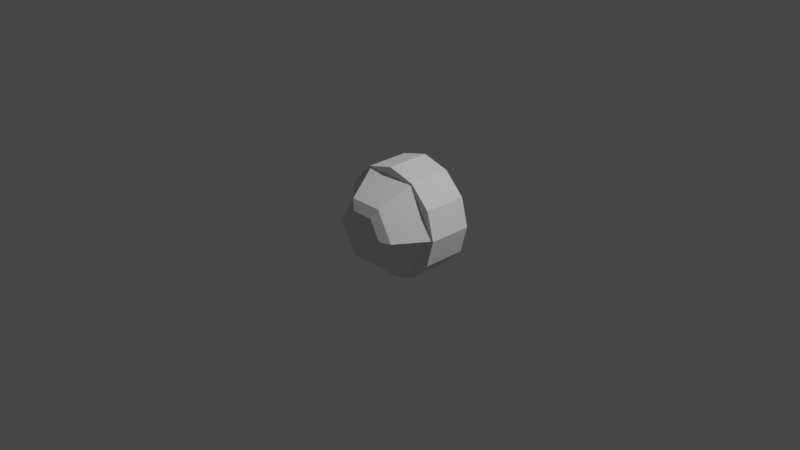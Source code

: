 # Source: CUP_INTERIOR.blend  (saved by Blender 3.1.7; exported with 4.5.12 LTS)
import bpy
from mathutils import Matrix  # noqa: F401  (used for matrix-valued properties, if any)

bpy.ops.wm.read_factory_settings(use_empty=True)
scene = bpy.context.scene
scene.name = 'Scene'

# ---- collections
col_collection = bpy.data.collections.new('Collection'); scene.collection.children.link(col_collection)

# ---- world
world_world = bpy.data.worlds.new('World'); scene.world = world_world
world_world.use_nodes = True; world_world.node_tree.nodes.clear()
_N = world_world.node_tree.nodes; _L = world_world.node_tree.links
n0 = _N.new('ShaderNodeOutputWorld'); n0.name = 'World Output'; n0.location = (300, 300)
n1 = _N.new('ShaderNodeBackground'); n1.name = 'Background'; n1.location = (10, 300)
n1.inputs[0].default_value = (0.05088, 0.05088, 0.05088, 1.0)
_L.new(n1.outputs[0], n0.inputs[0])
n0.is_active_output = True
world_world.color = (0.05088, 0.05088, 0.05088)
world_world.use_sun_shadow = False
world_world.sun_shadow_jitter_overblur = 0.0

# ---- cameras
cam_camera = bpy.data.cameras.new('Camera')
cam_camera.clip_end = 100.0
cam_camera.ortho_scale = 7.314

# ---- lights
light_light = bpy.data.lights.new('Light', 'POINT')
light_light.transmission_factor = 0.0
light_light.energy = 1000.0
light_light.shadow_soft_size = 0.1
light_light.shadow_maximum_resolution = 0.006
light_light.use_absolute_resolution = True

# ---- meshes
me_cylinder = bpy.data.meshes.new('Cylinder')
me_cylinder.from_pydata([(0.2859, 0.3609, 0.3151), (0.2922, -0.1167, 0.5062), (0.181, -0.4496, 0.3135), (0.5845, -0.1167, -6.21e-08), (0.2859, 0.3609, -0.3151), (-0.181, -0.4496, 0.3135), (0.2922, -0.1167, -0.5062), (-0.362, -0.4496, -2.572e-08), (-0.2859, 0.3609, -0.3151), (-0.2922, -0.1167, -0.5062), (-0.181, -0.4496, -0.3135), (-0.5845, -0.1167, 5.767e-09), (-0.2859, 0.3609, 0.3151), (0.362, -0.4496, -6.775e-08), (-0.2922, -0.1167, 0.5062), (0.181, -0.4496, -0.3135), (0.3023, -0.1167, 0.5236), (-1.08e-08, -0.1167, 0.6046), (0.5236, -0.1167, 0.3023), (0.6046, -0.1167, -6.913e-08), (0.5236, -0.1167, -0.3023), (0.3023, -0.1167, -0.5236), (-6.366e-08, -0.1167, -0.6046), (-0.3023, -0.1167, -0.5236), (-0.5236, -0.1167, -0.3023), (-0.6046, -0.1167, 2.946e-09), (-0.5236, -0.1167, 0.3023), (-0.3023, -0.1167, 0.5236), (0.2422, -0.4979, -6.86e-08), (0.1211, -0.4979, 0.2098), (-0.1211, -0.4979, 0.2098), (-0.2422, -0.4979, -4.047e-08), (-0.1211, -0.4979, -0.2098), (0.1211, -0.4979, -0.2098), (-1.08e-08, 0.3609, 0.6046), (0.3023, 0.3609, 0.5236), (0.5236, 0.3609, 0.3023), (0.6046, 0.3609, 2.946e-09), (0.5236, 0.3609, -0.3023), (0.3023, 0.3609, -0.5236), (-6.366e-08, 0.3609, -0.6046), (-0.3023, 0.3609, -0.5236), (-0.5236, 0.3609, -0.3023), (-0.6046, 0.3609, 7.502e-08), (-0.5236, 0.3609, 0.3023), (-0.3023, 0.3609, 0.5236)], [], [(34, 35, 16, 17), (35, 36, 18, 16), (36, 37, 19, 18), (37, 38, 20, 19), (38, 39, 21, 20), (39, 40, 22, 21), (40, 41, 23, 22), (41, 42, 24, 23), (42, 43, 25, 24), (43, 44, 26, 25), (14, 5, 7, 11), (44, 45, 27, 26), (45, 34, 17, 27), (1, 17, 16), (1, 16, 18, 3), (3, 18, 19), (3, 19, 20, 6), (6, 20, 21), (6, 21, 22, 9), (9, 22, 23), (9, 23, 24, 11), (11, 24, 25), (11, 25, 26, 14), (14, 26, 27), (14, 27, 17, 1), (5, 30, 31, 7), (11, 7, 10, 9), (9, 10, 15, 6), (3, 13, 2, 1), (6, 15, 13, 3), (1, 2, 5, 14), (29, 28, 33, 32, 31, 30), (2, 29, 30, 5), (13, 28, 29, 2), (10, 32, 33, 15), (15, 33, 28, 13), (7, 31, 32, 10), (0, 35, 34), (0, 36, 35), (0, 4, 37, 36), (4, 38, 37), (4, 39, 38), (4, 8, 40, 39), (8, 41, 40), (8, 42, 41), (8, 12, 43, 42), (12, 44, 43), (12, 45, 44), (12, 0, 34, 45)])
_uv = me_cylinder.uv_layers.new(name='UVMap')
_uv.uv.foreach_set('vector', [1.0, 0.5, 0.9167, 0.5, 0.9167, 1.0, 1.0, 1.0, 0.9167, 0.5, 0.8333, 0.5, 0.8333, 1.0, 0.9167, 1.0, 0.8333, 0.5, 0.75, 0.5, 0.75, 1.0, 0.8333, 1.0, 0.75, 0.5, 0.6667, 0.5, 0.6667, 1.0, 0.75, 1.0, 0.6667, 0.5, 0.5833, 0.5, 0.5833, 1.0, 0.6667, 1.0, 0.5833, 0.5, 0.5, 0.5, 0.5, 1.0, 0.5833, 1.0, 0.5, 0.5, 0.4167, 0.5, 0.4167, 1.0, 0.5, 1.0, 0.4167, 0.5, 0.3333, 0.5, 0.3333, 1.0, 0.4167, 1.0, 0.3333, 0.5, 0.25, 0.5, 0.25, 1.0, 0.3333, 1.0, 0.25, 0.5, 0.1667, 0.5, 0.1667, 1.0, 0.25, 1.0, 0.0704, 0.3537, 0.0704, 0.3537, 0.04261, 0.25, 0.04261, 0.25, 0.1667, 0.5, 0.08333, 0.5, 0.08333, 1.0, 0.1667, 1.0, 0.08333, 0.5, 7.451e-08, 0.5, 7.451e-08, 1.0, 0.08333, 1.0, 0.3537, 0.4296, 0.25, 0.49, 0.37, 0.4578, 0.3537, 0.4296, 0.37, 0.4578, 0.4578, 0.37, 0.4296, 0.3537, 0.4574, 0.25, 0.4578, 0.37, 0.49, 0.25, 0.4574, 0.25, 0.49, 0.25, 0.4578, 0.13, 0.4296, 0.1463, 0.3537, 0.0704, 0.4578, 0.13, 0.37, 0.04215, 0.3537, 0.0704, 0.37, 0.04215, 0.25, 0.01, 0.25, 0.04261, 0.1463, 0.0704, 0.25, 0.01, 0.13, 0.04215, 0.1463, 0.0704, 0.13, 0.04215, 0.04215, 0.13, 0.0704, 0.1463, 0.04261, 0.25, 0.04215, 0.13, 0.01, 0.25, 0.04261, 0.25, 0.01, 0.25, 0.04215, 0.37, 0.0704, 0.3537, 0.1463, 0.4296, 0.04215, 0.37, 0.13, 0.4578, 0.1463, 0.4296, 0.13, 0.4578, 0.25, 0.49, 0.25, 0.4574, 0.0704, 0.3537, 0.0704, 0.3537, 0.04261, 0.25, 0.04261, 0.25, 0.0704, 0.1463, 0.0704, 0.1463, 0.1463, 0.0704, 0.1463, 0.0704, 0.25, 0.04261, 0.25, 0.04261, 0.3537, 0.0704, 0.3537, 0.0704, 0.4296, 0.3537, 0.4296, 0.3537, 0.3537, 0.4296, 0.3537, 0.4296, 0.4296, 0.1463, 0.4296, 0.1463, 0.4574, 0.25, 0.4574, 0.25, 0.25, 0.4574, 0.25, 0.4574, 0.1463, 0.4296, 0.1463, 0.4296, 0.25, 0.4574, 0.4296, 0.3537, 0.4296, 0.1463, 0.25, 0.04261, 0.0704, 0.1463, 0.0704, 0.3537, 0.25, 0.4574, 0.25, 0.4574, 0.1463, 0.4296, 0.1463, 0.4296, 0.4296, 0.3537, 0.4296, 0.3537, 0.3537, 0.4296, 0.3537, 0.4296, 0.25, 0.04261, 0.25, 0.04261, 0.3537, 0.0704, 0.3537, 0.0704, 0.4296, 0.1463, 0.4296, 0.1463, 0.4574, 0.25, 0.4574, 0.25, 0.0704, 0.1463, 0.0704, 0.1463, 0.1463, 0.0704, 0.1463, 0.0704, 0.8358, 0.3986, 0.87, 0.4578, 0.75, 0.49, 0.8986, 0.3358, 0.9578, 0.37, 0.87, 0.4578, 0.8986, 0.3358, 0.9216, 0.25, 0.99, 0.25, 0.9578, 0.37, 0.8986, 0.1642, 0.9578, 0.13, 0.99, 0.25, 0.8358, 0.1014, 0.87, 0.04215, 0.9578, 0.13, 0.8358, 0.1014, 0.75, 0.07836, 0.75, 0.01, 0.87, 0.04215, 0.6642, 0.1014, 0.63, 0.04215, 0.75, 0.01, 0.6014, 0.1642, 0.5422, 0.13, 0.63, 0.04215, 0.6014, 0.1642, 0.5784, 0.25, 0.51, 0.25, 0.5422, 0.13, 0.6014, 0.3358, 0.5422, 0.37, 0.51, 0.25, 0.6642, 0.3986, 0.63, 0.4578, 0.5422, 0.37, 0.6642, 0.3986, 0.75, 0.4216, 0.75, 0.49, 0.63, 0.4578])
me_cylinder.use_remesh_fix_poles = True
me_cylinder.use_remesh_preserve_attributes = False
me_cylinder.update()

# ---- objects
ob_light = bpy.data.objects.new('Light', light_light)
ob_camera = bpy.data.objects.new('Camera', cam_camera)
ob_freeiva = bpy.data.objects.new('FreeIva', None)
ob_shellcollider = bpy.data.objects.new('shellCollider', me_cylinder)

# ---- transforms, parenting, visibility, modifiers, constraints
ob_light.location = (4.076, 1.005, 5.904)
ob_light.rotation_euler = (0.6503, 0.05522, 1.866)
ob_light.lock_rotations_4d = False
ob_light.empty_display_type = 'ARROWS'
ob_light.color = (0.0, 0.0, 0.0, 0.0)
ob_light.lineart.crease_threshold = 0.0
ob_camera.location = (7.359, -6.926, 4.958)
ob_camera.rotation_euler = (1.109, 0.0, 0.8149)
ob_camera.lock_rotations_4d = False
ob_camera.empty_display_type = 'ARROWS'
ob_camera.color = (0.0, 0.0, 0.0, 0.0)
ob_camera.display_type = 'WIRE'
ob_camera.lineart.crease_threshold = 0.0
ob_freeiva.location = (0.0, 0.0, 0.0)
ob_shellcollider.parent = ob_freeiva
ob_shellcollider.location = (0.0, 0.0, 0.0)

# ---- collection membership
col_collection.objects.link(ob_light)
col_collection.objects.link(ob_camera)
col_collection.objects.link(ob_freeiva)
col_collection.objects.link(ob_shellcollider)

# ---- scene / render settings (as saved in the file)
scene.camera = ob_camera
scene.frame_start = 1; scene.frame_end = 250; scene.frame_set(1)
scene.render.engine = 'BLENDER_EEVEE_NEXT'
scene.cycles.sampling_pattern = 'TABULATED_SOBOL'
scene.cycles.use_light_tree = False
scene.view_settings.view_transform = 'Filmic'
bpy.context.view_layer.update()
